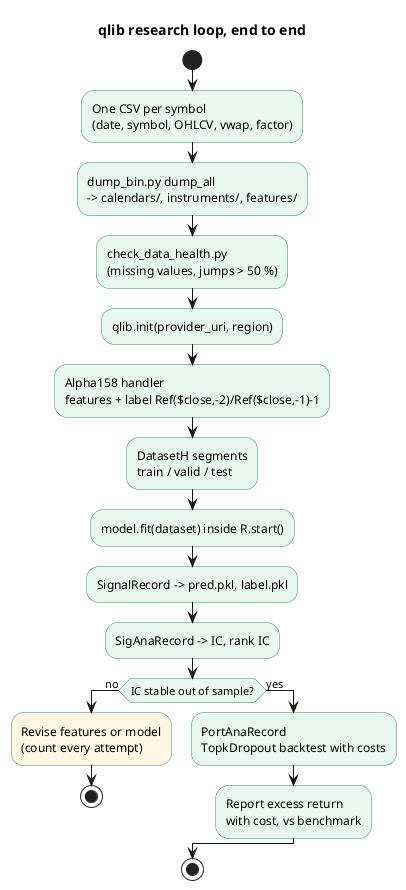

The diagram above was rendered by PlantUML. Its source (embedded in the PNG):
@startuml
title qlib research loop, end to end
skinparam shadowing false
skinparam ActivityBackgroundColor #EAF6F0
skinparam ActivityBorderColor #2E8B67
start
:One CSV per symbol\n(date, symbol, OHLCV, vwap, factor);
:dump_bin.py dump_all\n-> calendars/, instruments/, features/;
:check_data_health.py\n(missing values, jumps > 50 %);
:qlib.init(provider_uri, region);
:Alpha158 handler\nfeatures + label Ref($close,-2)/Ref($close,-1)-1;
:DatasetH segments\ntrain / valid / test;
:model.fit(dataset) inside R.start();
:SignalRecord -> pred.pkl, label.pkl;
:SigAnaRecord -> IC, rank IC;
if (IC stable out of sample?) then (no)
  :Revise features or model\n(count every attempt);<<#FDF6E3>>
  stop
else (yes)
  :PortAnaRecord\nTopkDropout backtest with costs;
  :Report excess return\nwith cost, vs benchmark;
endif
stop
@enduml